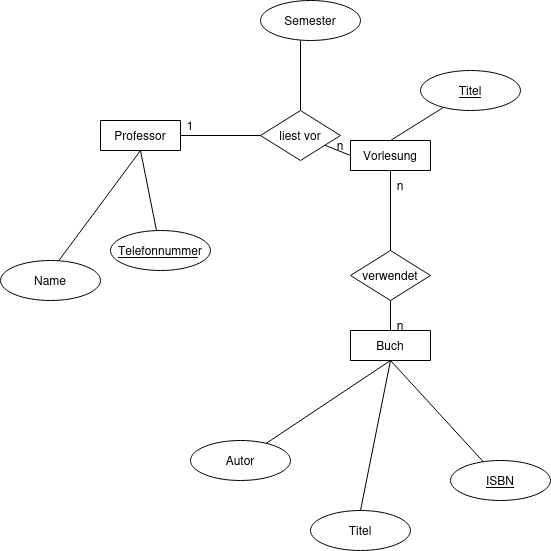

The diagram above was exported from draw.io. Its source (the exported page's mxGraphModel, read from the mxfile embedded in the PNG):
<mxGraphModel dx="1296" dy="821" grid="1" gridSize="10" guides="1" tooltips="1" connect="1" arrows="1" fold="1" page="1" pageScale="1" pageWidth="827" pageHeight="1169" math="0" shadow="0">
  <root>
    <mxCell id="0" />
    <mxCell id="1" parent="0" />
    <mxCell id="kpHtquhk_cP6I0u3kBSj-21" parent="1" style="swimlane;startSize=0;" value="" vertex="1">
      <mxGeometry height="30" width="80" x="190" y="390" as="geometry" />
    </mxCell>
    <mxCell id="kpHtquhk_cP6I0u3kBSj-26" edge="1" parent="kpHtquhk_cP6I0u3kBSj-21" source="kpHtquhk_cP6I0u3kBSj-22" style="endArrow=none;html=1;rounded=0;" value="">
      <mxGeometry height="50" relative="1" width="50" as="geometry">
        <mxPoint x="-40" y="50" as="sourcePoint" />
        <mxPoint x="10" as="targetPoint" />
      </mxGeometry>
    </mxCell>
    <mxCell id="kpHtquhk_cP6I0u3kBSj-22" parent="kpHtquhk_cP6I0u3kBSj-21" style="text;html=1;whiteSpace=wrap;strokeColor=none;fillColor=none;align=center;verticalAlign=middle;rounded=0;" value="Professor" vertex="1">
      <mxGeometry height="30" width="60" x="10" as="geometry" />
    </mxCell>
    <mxCell id="kpHtquhk_cP6I0u3kBSj-24" parent="1" style="ellipse;whiteSpace=wrap;html=1;" value="&lt;u&gt;Telefonnumme&lt;/u&gt;r" vertex="1">
      <mxGeometry height="40" width="100" x="200" y="500" as="geometry" />
    </mxCell>
    <mxCell id="kpHtquhk_cP6I0u3kBSj-25" parent="1" style="ellipse;whiteSpace=wrap;html=1;" value="Name" vertex="1">
      <mxGeometry height="40" width="100" x="90" y="530" as="geometry" />
    </mxCell>
    <mxCell id="kpHtquhk_cP6I0u3kBSj-27" edge="1" parent="1" style="endArrow=none;html=1;rounded=0;entryX=0.5;entryY=1;entryDx=0;entryDy=0;" target="kpHtquhk_cP6I0u3kBSj-21" value="">
      <mxGeometry height="50" relative="1" width="50" as="geometry">
        <mxPoint x="148.42480612374698" y="529.9959536704318" as="sourcePoint" />
        <mxPoint x="190" y="432.21" as="targetPoint" />
      </mxGeometry>
    </mxCell>
    <mxCell id="kpHtquhk_cP6I0u3kBSj-28" edge="1" parent="1" source="kpHtquhk_cP6I0u3kBSj-24" style="endArrow=none;html=1;rounded=0;" value="">
      <mxGeometry height="50" relative="1" width="50" as="geometry">
        <mxPoint x="250" y="500" as="sourcePoint" />
        <mxPoint x="230" y="420" as="targetPoint" />
      </mxGeometry>
    </mxCell>
    <mxCell id="kpHtquhk_cP6I0u3kBSj-30" parent="1" style="ellipse;whiteSpace=wrap;html=1;" value="Semester" vertex="1">
      <mxGeometry height="40" width="100" x="350" y="270" as="geometry" />
    </mxCell>
    <mxCell id="kpHtquhk_cP6I0u3kBSj-31" parent="1" style="swimlane;startSize=0;" value="" vertex="1">
      <mxGeometry height="30" width="80" x="440" y="410" as="geometry" />
    </mxCell>
    <mxCell id="kpHtquhk_cP6I0u3kBSj-32" edge="1" parent="kpHtquhk_cP6I0u3kBSj-31" source="kpHtquhk_cP6I0u3kBSj-33" style="endArrow=none;html=1;rounded=0;" value="">
      <mxGeometry height="50" relative="1" width="50" as="geometry">
        <mxPoint x="-40" y="50" as="sourcePoint" />
        <mxPoint x="10" as="targetPoint" />
      </mxGeometry>
    </mxCell>
    <mxCell id="kpHtquhk_cP6I0u3kBSj-33" parent="kpHtquhk_cP6I0u3kBSj-31" style="text;html=1;whiteSpace=wrap;strokeColor=none;fillColor=none;align=center;verticalAlign=middle;rounded=0;" value="Vorlesung" vertex="1">
      <mxGeometry height="30" width="60" x="10" as="geometry" />
    </mxCell>
    <mxCell id="kpHtquhk_cP6I0u3kBSj-35" parent="1" style="rhombus;whiteSpace=wrap;html=1;" value="verwendet" vertex="1">
      <mxGeometry height="50" width="80" x="440" y="520" as="geometry" />
    </mxCell>
    <mxCell id="kpHtquhk_cP6I0u3kBSj-36" parent="1" style="rhombus;whiteSpace=wrap;html=1;" value="liest vor" vertex="1">
      <mxGeometry height="50" width="80" x="350" y="380" as="geometry" />
    </mxCell>
    <mxCell id="kpHtquhk_cP6I0u3kBSj-37" parent="1" style="ellipse;whiteSpace=wrap;html=1;" value="Autor" vertex="1">
      <mxGeometry height="40" width="100" x="280" y="710" as="geometry" />
    </mxCell>
    <mxCell id="kpHtquhk_cP6I0u3kBSj-38" parent="1" style="ellipse;whiteSpace=wrap;html=1;" value="Titel" vertex="1">
      <mxGeometry height="40" width="100" x="400" y="780" as="geometry" />
    </mxCell>
    <mxCell id="kpHtquhk_cP6I0u3kBSj-39" parent="1" style="ellipse;whiteSpace=wrap;html=1;" value="&lt;u&gt;ISBN&lt;/u&gt;" vertex="1">
      <mxGeometry height="40" width="100" x="540" y="730" as="geometry" />
    </mxCell>
    <mxCell id="kpHtquhk_cP6I0u3kBSj-40" edge="1" parent="1" source="kpHtquhk_cP6I0u3kBSj-36" style="endArrow=none;html=1;rounded=0;entryX=1;entryY=0.5;entryDx=0;entryDy=0;" target="kpHtquhk_cP6I0u3kBSj-21" value="">
      <mxGeometry height="50" relative="1" width="50" as="geometry">
        <mxPoint x="360" y="510" as="sourcePoint" />
        <mxPoint x="300" y="460" as="targetPoint" />
      </mxGeometry>
    </mxCell>
    <mxCell id="kpHtquhk_cP6I0u3kBSj-42" edge="1" parent="1" source="kpHtquhk_cP6I0u3kBSj-36" style="endArrow=none;html=1;rounded=0;entryX=0.4;entryY=1;entryDx=0;entryDy=0;entryPerimeter=0;" target="kpHtquhk_cP6I0u3kBSj-30" value="">
      <mxGeometry height="50" relative="1" width="50" as="geometry">
        <mxPoint x="320" y="760" as="sourcePoint" />
        <mxPoint x="370" y="710" as="targetPoint" />
      </mxGeometry>
    </mxCell>
    <mxCell id="kpHtquhk_cP6I0u3kBSj-44" edge="1" parent="1" source="kpHtquhk_cP6I0u3kBSj-31" style="endArrow=none;html=1;rounded=0;exitX=0;exitY=0.5;exitDx=0;exitDy=0;" target="kpHtquhk_cP6I0u3kBSj-36" value="">
      <mxGeometry height="50" relative="1" width="50" as="geometry">
        <mxPoint x="390" y="510" as="sourcePoint" />
        <mxPoint x="440" y="460" as="targetPoint" />
      </mxGeometry>
    </mxCell>
    <mxCell id="kpHtquhk_cP6I0u3kBSj-45" edge="1" parent="1" source="kpHtquhk_cP6I0u3kBSj-35" style="endArrow=none;html=1;rounded=0;entryX=0.5;entryY=1;entryDx=0;entryDy=0;" target="kpHtquhk_cP6I0u3kBSj-33" value="">
      <mxGeometry height="50" relative="1" width="50" as="geometry">
        <mxPoint x="360" y="540" as="sourcePoint" />
        <mxPoint x="410" y="490" as="targetPoint" />
      </mxGeometry>
    </mxCell>
    <mxCell id="kpHtquhk_cP6I0u3kBSj-46" edge="1" parent="1" source="kpHtquhk_cP6I0u3kBSj-37" style="endArrow=none;html=1;rounded=0;entryX=0.5;entryY=1;entryDx=0;entryDy=0;" target="kpHtquhk_cP6I0u3kBSj-54" value="">
      <mxGeometry height="50" relative="1" width="50" as="geometry">
        <mxPoint x="220" y="710" as="sourcePoint" />
        <mxPoint x="370" y="870" as="targetPoint" />
      </mxGeometry>
    </mxCell>
    <mxCell id="kpHtquhk_cP6I0u3kBSj-47" edge="1" parent="1" source="kpHtquhk_cP6I0u3kBSj-38" style="endArrow=none;html=1;rounded=0;exitX=0.5;exitY=0;exitDx=0;exitDy=0;entryX=0.5;entryY=1;entryDx=0;entryDy=0;" target="kpHtquhk_cP6I0u3kBSj-54" value="">
      <mxGeometry height="50" relative="1" width="50" as="geometry">
        <mxPoint x="450" y="710" as="sourcePoint" />
        <mxPoint x="410" y="750" as="targetPoint" />
      </mxGeometry>
    </mxCell>
    <mxCell id="kpHtquhk_cP6I0u3kBSj-49" edge="1" parent="1" source="kpHtquhk_cP6I0u3kBSj-54" style="endArrow=none;html=1;rounded=0;entryX=0.5;entryY=1;entryDx=0;entryDy=0;exitX=0.5;exitY=0;exitDx=0;exitDy=0;" target="kpHtquhk_cP6I0u3kBSj-35" value="">
      <mxGeometry height="50" relative="1" width="50" as="geometry">
        <mxPoint x="620" y="650" as="sourcePoint" />
        <mxPoint x="670" y="600" as="targetPoint" />
      </mxGeometry>
    </mxCell>
    <mxCell id="kpHtquhk_cP6I0u3kBSj-52" parent="1" style="swimlane;startSize=0;" value="" vertex="1">
      <mxGeometry height="30" width="80" x="440" y="600" as="geometry" />
    </mxCell>
    <mxCell id="kpHtquhk_cP6I0u3kBSj-53" edge="1" parent="kpHtquhk_cP6I0u3kBSj-52" source="kpHtquhk_cP6I0u3kBSj-54" style="endArrow=none;html=1;rounded=0;" value="">
      <mxGeometry height="50" relative="1" width="50" as="geometry">
        <mxPoint x="-40" y="50" as="sourcePoint" />
        <mxPoint x="10" as="targetPoint" />
      </mxGeometry>
    </mxCell>
    <mxCell id="kpHtquhk_cP6I0u3kBSj-54" parent="kpHtquhk_cP6I0u3kBSj-52" style="text;html=1;whiteSpace=wrap;strokeColor=none;fillColor=none;align=center;verticalAlign=middle;rounded=0;" value="Buch" vertex="1">
      <mxGeometry height="30" width="60" x="10" as="geometry" />
    </mxCell>
    <mxCell id="kpHtquhk_cP6I0u3kBSj-62" parent="kpHtquhk_cP6I0u3kBSj-52" style="text;html=1;whiteSpace=wrap;strokeColor=none;fillColor=none;align=center;verticalAlign=middle;rounded=0;" value="n" vertex="1">
      <mxGeometry height="30" width="60" x="20" y="-20" as="geometry" />
    </mxCell>
    <mxCell id="kpHtquhk_cP6I0u3kBSj-55" edge="1" parent="1" source="kpHtquhk_cP6I0u3kBSj-39" style="endArrow=none;html=1;rounded=0;entryX=0.5;entryY=1;entryDx=0;entryDy=0;" target="kpHtquhk_cP6I0u3kBSj-54" value="">
      <mxGeometry height="50" relative="1" width="50" as="geometry">
        <mxPoint x="590" y="530" as="sourcePoint" />
        <mxPoint x="640" y="480" as="targetPoint" />
      </mxGeometry>
    </mxCell>
    <mxCell id="kpHtquhk_cP6I0u3kBSj-56" parent="1" style="text;html=1;whiteSpace=wrap;strokeColor=none;fillColor=none;align=center;verticalAlign=middle;rounded=0;" value="1" vertex="1">
      <mxGeometry height="30" width="60" x="250" y="380" as="geometry" />
    </mxCell>
    <mxCell id="kpHtquhk_cP6I0u3kBSj-61" parent="1" style="text;html=1;whiteSpace=wrap;strokeColor=none;fillColor=none;align=center;verticalAlign=middle;rounded=0;" value="n" vertex="1">
      <mxGeometry height="30" width="60" x="400" y="400" as="geometry" />
    </mxCell>
    <mxCell id="jxUJwhL3V9BZtJ1xiql2-1" parent="1" style="text;html=1;whiteSpace=wrap;strokeColor=none;fillColor=none;align=center;verticalAlign=middle;rounded=0;" value="n" vertex="1">
      <mxGeometry height="30" width="60" x="460" y="440" as="geometry" />
    </mxCell>
    <mxCell id="jxUJwhL3V9BZtJ1xiql2-13" parent="1" style="ellipse;whiteSpace=wrap;html=1;" value="&lt;u&gt;Titel&lt;/u&gt;" vertex="1">
      <mxGeometry height="40" width="100" x="510" y="340" as="geometry" />
    </mxCell>
    <mxCell id="jxUJwhL3V9BZtJ1xiql2-14" edge="1" parent="1" source="kpHtquhk_cP6I0u3kBSj-33" style="endArrow=none;html=1;rounded=0;exitX=0.5;exitY=0;exitDx=0;exitDy=0;" target="jxUJwhL3V9BZtJ1xiql2-13" value="">
      <mxGeometry height="50" relative="1" width="50" as="geometry">
        <mxPoint x="590" y="490" as="sourcePoint" />
        <mxPoint x="640" y="440" as="targetPoint" />
      </mxGeometry>
    </mxCell>
  </root>
</mxGraphModel>